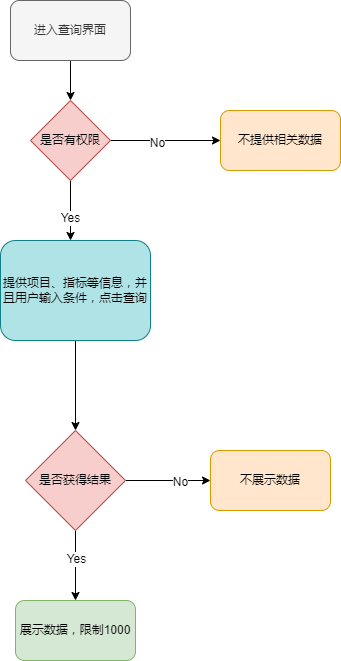

The diagram above was exported from draw.io. Its source (the exported page's mxGraphModel, read from the mxfile embedded in the PNG):
<mxGraphModel dx="1182" dy="732" grid="1" gridSize="10" guides="1" tooltips="1" connect="1" arrows="1" fold="1" page="1" pageScale="1" pageWidth="3300" pageHeight="4681" math="0" shadow="0">
  <root>
    <mxCell id="0" />
    <mxCell id="1" parent="0" />
    <mxCell id="Fdr8ujeVCHFGOLyA_x1r-15" style="edgeStyle=orthogonalEdgeStyle;rounded=0;orthogonalLoop=1;jettySize=auto;html=1;" edge="1" parent="1" source="Fdr8ujeVCHFGOLyA_x1r-6" target="Fdr8ujeVCHFGOLyA_x1r-7">
      <mxGeometry relative="1" as="geometry" />
    </mxCell>
    <mxCell id="Fdr8ujeVCHFGOLyA_x1r-6" value="进入查询界面" style="rounded=1;whiteSpace=wrap;html=1;fillColor=#f5f5f5;fontColor=#333333;strokeColor=#666666;" vertex="1" parent="1">
      <mxGeometry x="530" y="160" width="120" height="60" as="geometry" />
    </mxCell>
    <mxCell id="Fdr8ujeVCHFGOLyA_x1r-11" style="edgeStyle=orthogonalEdgeStyle;rounded=0;orthogonalLoop=1;jettySize=auto;html=1;" edge="1" parent="1" source="Fdr8ujeVCHFGOLyA_x1r-7" target="Fdr8ujeVCHFGOLyA_x1r-9">
      <mxGeometry relative="1" as="geometry" />
    </mxCell>
    <mxCell id="Fdr8ujeVCHFGOLyA_x1r-12" value="No" style="edgeLabel;html=1;align=center;verticalAlign=middle;resizable=0;points=[];" vertex="1" connectable="0" parent="Fdr8ujeVCHFGOLyA_x1r-11">
      <mxGeometry x="-0.1714" y="-2" relative="1" as="geometry">
        <mxPoint as="offset" />
      </mxGeometry>
    </mxCell>
    <mxCell id="Fdr8ujeVCHFGOLyA_x1r-25" style="edgeStyle=orthogonalEdgeStyle;rounded=0;orthogonalLoop=1;jettySize=auto;html=1;" edge="1" parent="1" source="Fdr8ujeVCHFGOLyA_x1r-7" target="Fdr8ujeVCHFGOLyA_x1r-10">
      <mxGeometry relative="1" as="geometry">
        <Array as="points">
          <mxPoint x="590" y="420" />
          <mxPoint x="590" y="420" />
        </Array>
      </mxGeometry>
    </mxCell>
    <mxCell id="Fdr8ujeVCHFGOLyA_x1r-27" value="Yes" style="edgeLabel;html=1;align=center;verticalAlign=middle;resizable=0;points=[];" vertex="1" connectable="0" parent="Fdr8ujeVCHFGOLyA_x1r-25">
      <mxGeometry x="0.2364" y="-1" relative="1" as="geometry">
        <mxPoint as="offset" />
      </mxGeometry>
    </mxCell>
    <mxCell id="Fdr8ujeVCHFGOLyA_x1r-7" value="是否有权限" style="rhombus;whiteSpace=wrap;html=1;fillColor=#f8cecc;strokeColor=#b85450;" vertex="1" parent="1">
      <mxGeometry x="550" y="260" width="80" height="80" as="geometry" />
    </mxCell>
    <mxCell id="Fdr8ujeVCHFGOLyA_x1r-9" value="不提供相关数据" style="rounded=1;whiteSpace=wrap;html=1;fillColor=#ffe6cc;strokeColor=#d79b00;" vertex="1" parent="1">
      <mxGeometry x="740" y="270" width="120" height="60" as="geometry" />
    </mxCell>
    <mxCell id="Fdr8ujeVCHFGOLyA_x1r-29" style="edgeStyle=orthogonalEdgeStyle;rounded=0;orthogonalLoop=1;jettySize=auto;html=1;" edge="1" parent="1" source="Fdr8ujeVCHFGOLyA_x1r-10" target="Fdr8ujeVCHFGOLyA_x1r-17">
      <mxGeometry relative="1" as="geometry" />
    </mxCell>
    <mxCell id="Fdr8ujeVCHFGOLyA_x1r-10" value="提供项目、指标等信息，并且用户输入条件，点击查询" style="rounded=1;whiteSpace=wrap;html=1;fillColor=#b0e3e6;strokeColor=#0e8088;" vertex="1" parent="1">
      <mxGeometry x="520" y="400" width="150" height="100" as="geometry" />
    </mxCell>
    <mxCell id="Fdr8ujeVCHFGOLyA_x1r-22" style="edgeStyle=orthogonalEdgeStyle;rounded=0;orthogonalLoop=1;jettySize=auto;html=1;entryX=0.5;entryY=0;entryDx=0;entryDy=0;" edge="1" parent="1" source="Fdr8ujeVCHFGOLyA_x1r-17" target="Fdr8ujeVCHFGOLyA_x1r-20">
      <mxGeometry relative="1" as="geometry" />
    </mxCell>
    <mxCell id="Fdr8ujeVCHFGOLyA_x1r-28" value="Yes" style="edgeLabel;html=1;align=center;verticalAlign=middle;resizable=0;points=[];" vertex="1" connectable="0" parent="Fdr8ujeVCHFGOLyA_x1r-22">
      <mxGeometry x="-0.2" relative="1" as="geometry">
        <mxPoint as="offset" />
      </mxGeometry>
    </mxCell>
    <mxCell id="Fdr8ujeVCHFGOLyA_x1r-23" style="edgeStyle=orthogonalEdgeStyle;rounded=0;orthogonalLoop=1;jettySize=auto;html=1;" edge="1" parent="1" source="Fdr8ujeVCHFGOLyA_x1r-17" target="Fdr8ujeVCHFGOLyA_x1r-21">
      <mxGeometry relative="1" as="geometry" />
    </mxCell>
    <mxCell id="Fdr8ujeVCHFGOLyA_x1r-24" value="No" style="edgeLabel;html=1;align=center;verticalAlign=middle;resizable=0;points=[];" vertex="1" connectable="0" parent="Fdr8ujeVCHFGOLyA_x1r-23">
      <mxGeometry x="0.28" y="-1" relative="1" as="geometry">
        <mxPoint as="offset" />
      </mxGeometry>
    </mxCell>
    <mxCell id="Fdr8ujeVCHFGOLyA_x1r-17" value="是否获得结果" style="rhombus;whiteSpace=wrap;html=1;fillColor=#f8cecc;strokeColor=#b85450;" vertex="1" parent="1">
      <mxGeometry x="545" y="590" width="100" height="100" as="geometry" />
    </mxCell>
    <mxCell id="Fdr8ujeVCHFGOLyA_x1r-20" value="展示数据，限制1000" style="rounded=1;whiteSpace=wrap;html=1;fillColor=#d5e8d4;strokeColor=#82b366;" vertex="1" parent="1">
      <mxGeometry x="535" y="760" width="120" height="60" as="geometry" />
    </mxCell>
    <mxCell id="Fdr8ujeVCHFGOLyA_x1r-21" value="不展示数据" style="rounded=1;whiteSpace=wrap;html=1;fillColor=#ffe6cc;strokeColor=#d79b00;" vertex="1" parent="1">
      <mxGeometry x="730" y="610" width="120" height="60" as="geometry" />
    </mxCell>
  </root>
</mxGraphModel>